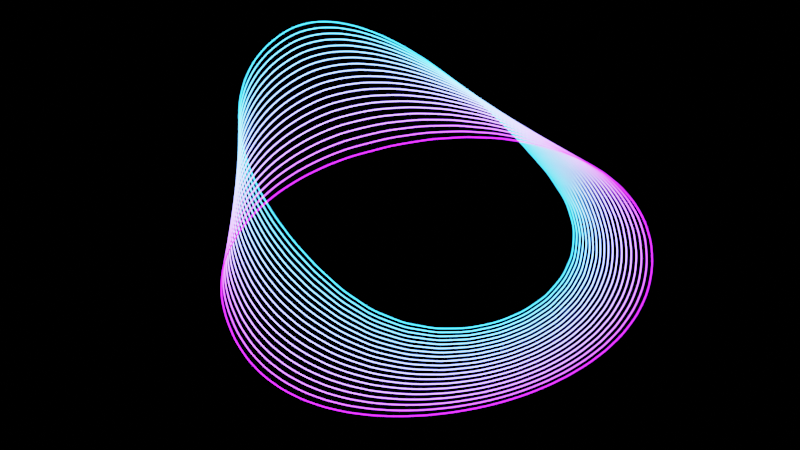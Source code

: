 # Source: gnx_blend_curves.blend  (saved by Blender 3.5.10; exported with 4.5.12 LTS)
import bpy
from mathutils import Matrix  # noqa: F401  (used for matrix-valued properties, if any)

bpy.ops.wm.read_factory_settings(use_empty=True)
scene = bpy.context.scene
scene.name = 'Scene'

# ---- collections
col_collection = bpy.data.collections.new('Collection'); scene.collection.children.link(col_collection)

# ---- materials (node trees are filled in below, after node groups)
mat_material = bpy.data.materials.new('Material')
mat_material.alpha_threshold = 0.0
mat_material.use_transparent_shadow = False
mat_material.roughness = 0.5
mat_material.line_color = (0.0, 0.0, 0.0, 1.0)

# ---- node groups
ng_gnx_blendcurves = bpy.data.node_groups.new('GNX_BlendCurves', 'GeometryNodeTree')
_s = ng_gnx_blendcurves.interface.new_socket(name='Geometry', in_out='OUTPUT', socket_type='NodeSocketGeometry')
_s = ng_gnx_blendcurves.interface.new_socket(name='Geometry', in_out='INPUT', socket_type='NodeSocketGeometry')
_s = ng_gnx_blendcurves.interface.new_socket(name='Source', in_out='INPUT', socket_type='NodeSocketObject')
_s = ng_gnx_blendcurves.interface.new_socket(name='Target', in_out='INPUT', socket_type='NodeSocketObject')
_s.default_value = None
_s = ng_gnx_blendcurves.interface.new_socket(name='Steps', in_out='INPUT', socket_type='NodeSocketInt')
_s.default_value = 1
_s.min_value = 1
_s = ng_gnx_blendcurves.interface.new_socket(name='Resolution', in_out='INPUT', socket_type='NodeSocketInt')
_s.default_value = 10
_s.min_value = 1
_s.max_value = 100000
_s = ng_gnx_blendcurves.interface.new_socket(name='Thickness', in_out='INPUT', socket_type='NodeSocketFloat')
_s.subtype = 'DISTANCE'
_s.default_value = 0.1
_s.min_value = 0.0
_s = ng_gnx_blendcurves.interface.new_socket(name='Material', in_out='INPUT', socket_type='NodeSocketMaterial')
ng_gnx_blendcurves.is_modifier = True
# nodes of 'GNX_BlendCurves' reference scene objects; filled in after objects exist

# ---- material node trees
mat_material.use_nodes = True; mat_material.node_tree.nodes.clear()
_N = mat_material.node_tree.nodes; _L = mat_material.node_tree.links
n0 = _N.new('ShaderNodeMix'); n0.name = 'Mix'; n0.location = (-515, 401)
n0.data_type = 'RGBA'
n0.inputs[6].default_value = (0.3756, 0.006378, 0.8862, 1.0)
n0.inputs[7].default_value = (0.01971, 0.5055, 1.0, 1.0)
n1 = _N.new('ShaderNodeEmission'); n1.name = 'Emission'; n1.location = (-333, 404)
n1.inputs[1].default_value = 10.0
n2 = _N.new('ShaderNodeOutputMaterial'); n2.name = 'Material Output'; n2.location = (-134, 411)
n3 = _N.new('ShaderNodeMapRange'); n3.name = 'Map Range'; n3.location = (-700, 386)
n4 = _N.new('ShaderNodeAttribute'); n4.name = 'Attribute'; n4.location = (-1084, 386)
n4.attribute_name = 'Curve_Index'
n5 = _N.new('ShaderNodeAttribute'); n5.name = 'Attribute.001'; n5.location = (-1085, 180)
n5.attribute_name = 'Curve_Count'
n6 = _N.new('ShaderNodeMath'); n6.name = 'Math'; n6.location = (-910, 190)
n6.operation = 'SUBTRACT'
n6.inputs[1].default_value = 1.0
_L.new(n4.outputs[2], n3.inputs[0])
_L.new(n0.outputs[2], n1.inputs[0])
_L.new(n1.outputs[0], n2.inputs[0])
_L.new(n6.outputs[0], n3.inputs[2])
_L.new(n5.outputs[2], n6.inputs[0])
_L.new(n3.outputs[0], n0.inputs[0])
n2.is_active_output = True

# ---- world
world_world = bpy.data.worlds.new('World'); scene.world = world_world
world_world.use_nodes = True; world_world.node_tree.nodes.clear()
_N = world_world.node_tree.nodes; _L = world_world.node_tree.links
n0 = _N.new('ShaderNodeOutputWorld'); n0.name = 'World Output'; n0.location = (300, 300)
n1 = _N.new('ShaderNodeBackground'); n1.name = 'Background'; n1.location = (10, 300)
n1.inputs[0].default_value = (0.05088, 0.05088, 0.05088, 1.0)
n1.inputs[1].default_value = 0.0
_L.new(n1.outputs[0], n0.inputs[0])
n0.is_active_output = True
world_world.color = (0.05088, 0.05088, 0.05088)
world_world.use_sun_shadow = False
world_world.sun_shadow_jitter_overblur = 0.0

# ---- cameras
cam_camera_001 = bpy.data.cameras.new('Camera.001')

# ---- meshes
me_plane = bpy.data.meshes.new('Plane')
me_plane.from_pydata([(-1.0, -1.0, 0.0), (1.0, -1.0, 0.0), (-1.0, 1.0, 0.0), (1.0, 1.0, 0.0)], [], [(0, 1, 3, 2)])
_uv = me_plane.uv_layers.new(name='UVMap')
_uv.uv.foreach_set('vector', [0.0, 0.0, 1.0, 0.0, 1.0, 1.0, 0.0, 1.0])
me_plane.materials.append(mat_material)
me_plane.update()

# ---- curves / text
cu_beziercircle = bpy.data.curves.new('BezierCircle', 'CURVE')
cu_beziercircle.dimensions = '3D'
_sp = cu_beziercircle.splines.new('BEZIER'); _sp.bezier_points.add(3)
_sp.bezier_points.foreach_set('co', [-1.024, -0.01296, -0.2596, 0.4069, 1.07, 0.0, 2.211, 0.2184, 0.0, 1.161, -0.8555, 0.1227])
_sp.bezier_points.foreach_set('handle_left', [-0.9828, -0.642, -0.2596, -0.2948, 0.9992, -0.05934, 2.072, 0.9828, -0.05462, 1.735, -0.7287, 0.151])
_sp.bezier_points.foreach_set('handle_right', [-1.067, 0.6573, -0.2596, 1.179, 1.148, 0.06531, 2.316, -0.359, 0.04126, -0.03182, -1.119, 0.0639])
for _p, _l, _r in zip(_sp.bezier_points, ['ALIGNED', 'AUTO', 'ALIGNED', 'ALIGNED'], ['ALIGNED', 'AUTO', 'ALIGNED', 'ALIGNED']): _p.handle_left_type = _l; _p.handle_right_type = _r
_sp.order_u = 0
_sp.order_v = 0
_sp.use_cyclic_u = True
cu_beziercircle.use_path = True
cu_beziercircle.fill_mode = 'FULL'
cu_beziercircle_001 = bpy.data.curves.new('BezierCircle.001', 'CURVE')
cu_beziercircle_001.dimensions = '3D'
_sp = cu_beziercircle_001.splines.new('BEZIER'); _sp.bezier_points.add(2)
_sp.bezier_points.foreach_set('co', [-0.4419, 0.6023, 0.0, 1.142, -0.6751, 0.0, -0.7421, -1.952, 0.0])
_sp.bezier_points.foreach_set('handle_left', [-1.055, -0.5293, 0.0, 1.552, 0.545, 0.0, -0.1145, -2.422, 0.0])
_sp.bezier_points.foreach_set('handle_right', [0.1715, 1.734, 0.0, 0.7318, -1.895, 0.0, -1.217, -1.596, 0.0])
for _p, _l, _r in zip(_sp.bezier_points, ['ALIGNED', 'ALIGNED', 'ALIGNED'], ['ALIGNED', 'ALIGNED', 'ALIGNED']): _p.handle_left_type = _l; _p.handle_right_type = _r
_sp.order_u = 0
_sp.order_v = 0
_sp.use_cyclic_u = True
cu_beziercircle_001.use_path = True
cu_beziercircle_001.fill_mode = 'FULL'

# ---- objects
ob_plane = bpy.data.objects.new('Plane', me_plane)
ob_source = bpy.data.objects.new('Source', cu_beziercircle)
ob_target = bpy.data.objects.new('Target', cu_beziercircle_001)
ob_camera = bpy.data.objects.new('Camera', cam_camera_001)
_N = ng_gnx_blendcurves.nodes; _L = ng_gnx_blendcurves.links
n0 = _N.new('GeometryNodeResampleCurve'); n0.name = 'Resample Curve'; n0.location = (-1872, 449)
n0.keep_last_segment = False
n1 = _N.new('NodeReroute'); n1.name = 'Reroute.001'; n1.location = (-1899, 316)
n1.width = 16
n1.socket_idname = 'NodeSocketInt'
n2 = _N.new('ShaderNodeMath'); n2.name = 'Math.001'; n2.location = (-1651, 470)
n2.hide = True
n2.operation = 'SUBTRACT'
n2.inputs[1].default_value = 1.0
n3 = _N.new('GeometryNodeObjectInfo'); n3.name = 'Object Info.001'; n3.location = (-2161, 675)
n3.transform_space = 'RELATIVE'
n4 = _N.new('NodeReroute'); n4.name = 'Reroute.003'; n4.location = (-1901, 443)
n4.width = 16
n4.socket_idname = 'NodeSocketInt'
n5 = _N.new('NodeReroute'); n5.name = 'Reroute.004'; n5.location = (-1706, 466)
n5.width = 16
n5.socket_idname = 'NodeSocketInt'
n6 = _N.new('GeometryNodeResampleCurve'); n6.name = 'Resample Curve.001'; n6.location = (-1873, 626)
n6.keep_last_segment = False
n7 = _N.new('NodeReroute'); n7.name = 'Reroute'; n7.location = (-1903, 495)
n7.width = 16
n7.socket_idname = 'NodeSocketInt'
n8 = _N.new('GeometryNodeObjectInfo'); n8.name = 'Object Info.002'; n8.location = (-2155, 419)
n8.transform_space = 'RELATIVE'
n9 = _N.new('ShaderNodeMath'); n9.name = 'Math'; n9.location = (-1864, 279)
n9.operation = 'MODULO'
n10 = _N.new('GeometryNodeInputIndex'); n10.name = 'Index'; n10.location = (-2153, 202)
n11 = _N.new('NodeReroute'); n11.name = 'Reroute.002'; n11.location = (-1894, 145)
n11.width = 16
n11.socket_idname = 'NodeSocketInt'
n12 = _N.new('GeometryNodeSampleIndex'); n12.name = 'Sample Index'; n12.location = (-1652, 426)
n12.data_type = 'FLOAT_VECTOR'
n13 = _N.new('GeometryNodeInputPosition'); n13.name = 'Position'; n13.location = (-1649, 213)
n14 = _N.new('GeometryNodeInputPosition'); n14.name = 'Position.001'; n14.location = (-1452, 370)
n15 = _N.new('NodeGroupInput'); n15.name = 'Group Input'; n15.location = (-2365, 562)
n16 = _N.new('GeometryNodeDuplicateElements'); n16.name = 'Duplicate Elements'; n16.location = (-1642, 665)
n16.domain = 'SPLINE'
n17 = _N.new('ShaderNodeMapRange'); n17.name = 'Map Range'; n17.location = (-1448, 605)
n18 = _N.new('GeometryNodeSetPosition'); n18.name = 'Set Position'; n18.location = (-1061, 684)
n19 = _N.new('GeometryNodeCurveToMesh'); n19.name = 'Curve to Mesh'; n19.location = (-856, 693)
n20 = _N.new('GeometryNodeStoreNamedAttribute'); n20.name = 'Store Named Attribute'; n20.location = (-459, 692)
n20.data_type = 'INT'
n20.domain = 'CORNER'
n20.inputs[2].default_value = 'Curve_Index'
n21 = _N.new('GeometryNodeStoreNamedAttribute'); n21.name = 'Store Named Attribute.001'; n21.location = (-276, 683)
n21.data_type = 'INT'
n21.domain = 'CORNER'
n21.inputs[2].default_value = 'Curve_Count'
n22 = _N.new('GeometryNodeSubdivisionSurface'); n22.name = 'Subdivision Surface'; n22.location = (-653, 695)
n22.inputs[1].default_value = 2
n22.inputs[4].default_value = False
n23 = _N.new('GeometryNodeSetMaterial'); n23.name = 'Set Material'; n23.location = (-92, 572)
n24 = _N.new('GeometryNodeInputMeshIsland'); n24.name = 'Mesh Island'; n24.location = (-648, 474)
n25 = _N.new('NodeGroupInput'); n25.name = 'Group Input.002'; n25.location = (-1059, 454)
n26 = _N.new('GeometryNodeCurvePrimitiveCircle'); n26.name = 'Curve Circle'; n26.location = (-852, 559)
n26.inputs[0].default_value = 8
n27 = _N.new('ShaderNodeMix'); n27.name = 'Mix'; n27.location = (-1254, 571)
n27.data_type = 'VECTOR'
n27.clamp_factor = False
n28 = _N.new('NodeGroupInput'); n28.name = 'Group Input.001'; n28.location = (-455, 465)
n29 = _N.new('NodeGroupOutput'); n29.name = 'Group Output'; n29.location = (93, 572)
n30 = _N.new('GeometryNodeInputNamedAttribute'); n30.name = 'Named Attribute'; n30.location = (-881, 693)
n30.inputs[0].default_value = 'radius'
n31 = _N.new('GeometryNodeSwitch'); n31.name = 'Switch'; n31.location = (-881, 693)
n31.input_type = 'FLOAT'
n31.inputs[1].default_value = 1.0
_L.new(n6.outputs[0], n16.inputs[0])
_L.new(n12.outputs[0], n27.inputs[5])
_L.new(n9.outputs[0], n12.inputs[2])
_L.new(n13.outputs[0], n12.inputs[1])
_L.new(n0.outputs[0], n12.inputs[0])
_L.new(n14.outputs[0], n27.inputs[4])
_L.new(n16.outputs[0], n18.inputs[0])
_L.new(n27.outputs[1], n18.inputs[2])
_L.new(n10.outputs[0], n9.inputs[0])
_L.new(n8.outputs[4], n0.inputs[0])
_L.new(n3.outputs[4], n6.inputs[0])
_L.new(n16.outputs[1], n17.inputs[0])
_L.new(n17.outputs[0], n27.inputs[0])
_L.new(n2.outputs[0], n17.inputs[2])
_L.new(n18.outputs[0], n19.inputs[0])
_L.new(n26.outputs[0], n19.inputs[1])
_L.new(n19.outputs[0], n22.inputs[0])
_L.new(n7.outputs[0], n6.inputs[2])
_L.new(n1.outputs[0], n0.inputs[2])
_L.new(n4.outputs[0], n1.inputs[0])
_L.new(n11.outputs[0], n9.inputs[1])
_L.new(n1.outputs[0], n11.inputs[0])
_L.new(n15.outputs[4], n4.inputs[0])
_L.new(n4.outputs[0], n7.inputs[0])
_L.new(n15.outputs[1], n3.inputs[0])
_L.new(n15.outputs[2], n8.inputs[0])
_L.new(n5.outputs[0], n16.inputs[2])
_L.new(n15.outputs[3], n5.inputs[0])
_L.new(n5.outputs[0], n2.inputs[0])
_L.new(n22.outputs[0], n20.inputs[0])
_L.new(n24.outputs[0], n20.inputs[3])
_L.new(n21.outputs[0], n23.inputs[0])
_L.new(n28.outputs[6], n23.inputs[2])
_L.new(n20.outputs[0], n21.inputs[0])
_L.new(n28.outputs[3], n21.inputs[3])
_L.new(n25.outputs[5], n26.inputs[4])
_L.new(n23.outputs[0], n29.inputs[0])
_L.new(n30.outputs[1], n31.inputs[0])
_L.new(n30.outputs[0], n31.inputs[2])
_L.new(n31.outputs[0], n19.inputs[2])
n29.is_active_output = True

# ---- transforms, parenting, visibility, modifiers, constraints
ob_plane.location = (0.0, 0.0, 0.0)
_m = ob_plane.modifiers.new('GeometryNodes', 'NODES')
_m.node_group = ng_gnx_blendcurves
_gi = [s.identifier for s in ng_gnx_blendcurves.interface.items_tree if s.item_type == 'SOCKET' and s.in_out == 'INPUT']
_m[_gi[1]] = ob_source  # Source
_m[_gi[2]] = ob_target  # Target
_m[_gi[3]] = 20  # Steps
_m[_gi[4]] = 100  # Resolution
_m[_gi[5]] = 0.005  # Thickness
_m[_gi[6]] = mat_material  # Material
ob_source.location = (0.7836, 0.4635, 0.0)
ob_source.rotation_euler = (0.0, -0.0, -3.05)
ob_source.hide_render = True
ob_target.location = (0.4259, 0.9541, -1.059)
ob_target.rotation_euler = (0.0, -0.0, -8.232)
ob_target.scale = (0.9684, 0.9684, 0.9684)
ob_target.hide_render = True
ob_camera.location = (-0.1084, 0.7076, 8.189)

# ---- collection membership
col_collection.objects.link(ob_plane)
col_collection.objects.link(ob_source)
col_collection.objects.link(ob_target)
col_collection.objects.link(ob_camera)

# ---- scene / render settings (as saved in the file)
scene.camera = ob_camera
scene.frame_start = 1; scene.frame_end = 100; scene.frame_set(76)
scene.render.engine = 'BLENDER_EEVEE_NEXT'
scene.cycles.sampling_pattern = 'TABULATED_SOBOL'
scene.view_settings.view_transform = 'Filmic'
bpy.context.view_layer.update()
